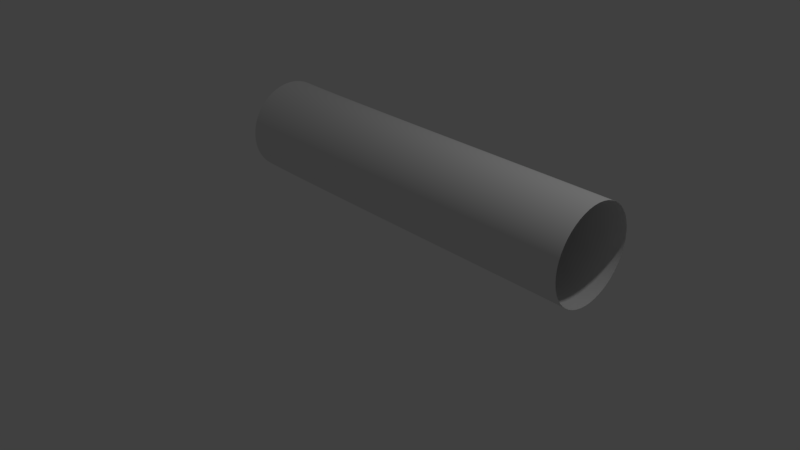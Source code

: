 # Source: tube2.blend  (saved by Blender 2.79.0; exported with 4.5.12 LTS)
import bpy
from mathutils import Matrix  # noqa: F401  (used for matrix-valued properties, if any)

bpy.ops.wm.read_factory_settings(use_empty=True)
scene = bpy.context.scene
scene.name = 'Scene'

# ---- collections
col_collection_1 = bpy.data.collections.new('Collection 1'); scene.collection.children.link(col_collection_1)

# ---- world
world_world = bpy.data.worlds.new('World'); scene.world = world_world
world_world.color = (0.05088, 0.05088, 0.05088)
world_world.use_sun_shadow = False
world_world.sun_shadow_jitter_overblur = 0.0
world_world.cycles.sampling_method = 'MANUAL'

# ---- cameras
cam_camera = bpy.data.cameras.new('Camera')
cam_camera.clip_end = 100.0
cam_camera.lens = 35.0
cam_camera.sensor_width = 32.0
cam_camera.sensor_height = 18.0
cam_camera.ortho_scale = 7.314
cam_camera.dof.focus_distance = 0.0
cam_camera.dof.aperture_fstop = 128.0

# ---- lights
light_lamp = bpy.data.lights.new('Lamp', 'POINT')
light_lamp.transmission_factor = 0.0
light_lamp.cutoff_distance = 30.0
light_lamp.energy = 100.0
light_lamp.shadow_buffer_clip_start = 1.001
light_lamp.shadow_soft_size = 0.1
light_lamp.shadow_maximum_resolution = 0.006
light_lamp.use_absolute_resolution = True

# ---- meshes
me_cubeziercurve = bpy.data.meshes.new('CUBezierCurve')
me_cubeziercurve.from_pydata([(-2.29, 0.4957, 0.1283), (-2.285, 0.4905, 0.2078), (-2.28, 0.475, 0.2842), (-2.274, 0.4499, 0.3565), (-2.269, 0.4159, 0.4243), (-2.264, 0.3738, 0.4867), (-2.259, 0.3242, 0.543), (-2.254, 0.2678, 0.5926), (-2.25, 0.2054, 0.6347), (-2.246, 0.1376, 0.6687), (-2.243, 0.0651, 0.6939), (-2.24, -0.01136, 0.7095), (-2.238, -0.09108, 0.7149), (-2.237, -0.1708, 0.7095), (-2.236, -0.2473, 0.6939), (-2.236, -0.3199, 0.6688), (-2.237, -0.3878, 0.6348), (-2.238, -0.4504, 0.5926), (-2.24, -0.5069, 0.543), (-2.242, -0.5567, 0.4867), (-2.246, -0.599, 0.4243), (-2.249, -0.6331, 0.3566), (-2.254, -0.6585, 0.2842), (-2.258, -0.6742, 0.2079), (-2.263, -0.6797, 0.1283), (-2.269, -0.6745, 0.04872), (-2.274, -0.6589, -0.02761), (-2.28, -0.6339, -0.09999), (-2.285, -0.5999, -0.1677), (-2.29, -0.5578, -0.2301), (-2.295, -0.5082, -0.2865), (-2.3, -0.4518, -0.336), (-2.304, -0.3894, -0.3782), (-2.308, -0.3215, -0.4122), (-2.311, -0.2491, -0.4373), (-2.314, -0.1726, -0.4529), (-2.316, -0.09289, -0.4583), (-2.317, -0.01315, -0.4529), (-2.318, 0.06335, -0.4373), (-2.318, 0.1359, -0.4122), (-2.317, 0.2038, -0.3782), (-2.316, 0.2664, -0.3361), (-2.314, 0.3229, -0.2865), (-2.311, 0.3727, -0.2301), (-2.308, 0.415, -0.1678), (-2.304, 0.4492, -0.1), (-2.3, 0.4745, -0.02764), (-2.296, 0.4902, 0.04869), (-2.059, 0.5011, 0.1157), (-2.055, 0.4958, 0.1954), (-2.051, 0.4803, 0.2718), (-2.047, 0.4552, 0.3443), (-2.043, 0.4212, 0.4121), (-2.039, 0.379, 0.4745), (-2.035, 0.3294, 0.5309), (-2.032, 0.273, 0.5806), (-2.028, 0.2105, 0.6227), (-2.025, 0.1427, 0.6568), (-2.022, 0.07023, 0.6819), (-2.019, -0.006231, 0.6976), (-2.017, -0.08595, 0.7029), (-2.016, -0.1657, 0.6976), (-2.015, -0.2422, 0.6819), (-2.014, -0.3147, 0.6568), (-2.014, -0.3826, 0.6227), (-2.015, -0.4452, 0.5806), (-2.016, -0.5017, 0.5309), (-2.018, -0.5514, 0.4745), (-2.02, -0.5937, 0.4121), (-2.022, -0.6279, 0.3443), (-2.025, -0.6532, 0.2718), (-2.028, -0.6689, 0.1954), (-2.032, -0.6743, 0.1157), (-2.036, -0.669, 0.03608), (-2.04, -0.6535, -0.04032), (-2.044, -0.6284, -0.1128), (-2.048, -0.5944, -0.1806), (-2.052, -0.5522, -0.243), (-2.056, -0.5026, -0.2994), (-2.06, -0.4462, -0.3491), (-2.063, -0.3838, -0.3913), (-2.067, -0.3159, -0.4253), (-2.069, -0.2435, -0.4505), (-2.072, -0.167, -0.4661), (-2.074, -0.08728, -0.4714), (-2.076, -0.007542, -0.4661), (-2.077, 0.06895, -0.4505), (-2.077, 0.1415, -0.4253), (-2.077, 0.2094, -0.3913), (-2.077, 0.272, -0.3491), (-2.075, 0.3285, -0.2994), (-2.074, 0.3782, -0.243), (-2.072, 0.4205, -0.1806), (-2.069, 0.4546, -0.1128), (-2.066, 0.4799, -0.04032), (-2.063, 0.4956, 0.03608), (-1.732, 0.5088, 0.1018), (-1.728, 0.5035, 0.1815), (-1.725, 0.4879, 0.258), (-1.722, 0.4628, 0.3304), (-1.718, 0.4288, 0.3983), (-1.715, 0.3866, 0.4607), (-1.711, 0.337, 0.5172), (-1.708, 0.2806, 0.5668), (-1.705, 0.2181, 0.609), (-1.702, 0.1503, 0.6431), (-1.699, 0.07779, 0.6683), (-1.697, 0.001331, 0.6839), (-1.695, -0.07839, 0.6892), (-1.693, -0.1581, 0.6839), (-1.692, -0.2346, 0.6683), (-1.691, -0.3072, 0.6431), (-1.691, -0.3751, 0.609), (-1.691, -0.4376, 0.5668), (-1.692, -0.4941, 0.5172), (-1.693, -0.5438, 0.4607), (-1.694, -0.5861, 0.3983), (-1.696, -0.6202, 0.3304), (-1.698, -0.6455, 0.258), (-1.701, -0.6612, 0.1815), (-1.704, -0.6666, 0.1018), (-1.707, -0.6614, 0.02214), (-1.711, -0.6458, -0.05429), (-1.714, -0.6207, -0.1268), (-1.718, -0.5867, -0.1946), (-1.721, -0.5445, -0.2571), (-1.725, -0.4949, -0.3135), (-1.728, -0.4385, -0.3632), (-1.731, -0.376, -0.4054), (-1.734, -0.3082, -0.4394), (-1.737, -0.2357, -0.4646), (-1.739, -0.1592, -0.4802), (-1.741, -0.07948, -0.4856), (-1.743, 0.0002572, -0.4802), (-1.744, 0.07675, -0.4646), (-1.745, 0.1493, -0.4394), (-1.745, 0.2172, -0.4054), (-1.745, 0.2797, -0.3632), (-1.744, 0.3362, -0.3135), (-1.743, 0.386, -0.2571), (-1.742, 0.4282, -0.1946), (-1.74, 0.4624, -0.1268), (-1.737, 0.4876, -0.05429), (-1.735, 0.5033, 0.02215), (-1.327, 0.5182, 0.08696), (-1.324, 0.5129, 0.1667), (-1.321, 0.4974, 0.2431), (-1.318, 0.4722, 0.3156), (-1.315, 0.4382, 0.3834), (-1.312, 0.3961, 0.4459), (-1.308, 0.3464, 0.5024), (-1.305, 0.29, 0.552), (-1.302, 0.2275, 0.5942), (-1.3, 0.1597, 0.6283), (-1.297, 0.08721, 0.6535), (-1.295, 0.01074, 0.6691), (-1.293, -0.06898, 0.6745), (-1.291, -0.1487, 0.6691), (-1.29, -0.2252, 0.6535), (-1.289, -0.2977, 0.6283), (-1.289, -0.3656, 0.5942), (-1.289, -0.4282, 0.552), (-1.289, -0.4847, 0.5024), (-1.29, -0.5344, 0.4459), (-1.291, -0.5767, 0.3834), (-1.293, -0.6108, 0.3156), (-1.295, -0.636, 0.2431), (-1.297, -0.6517, 0.1667), (-1.3, -0.6572, 0.08696), (-1.303, -0.6519, 0.007255), (-1.306, -0.6363, -0.06919), (-1.309, -0.6112, -0.1417), (-1.312, -0.5772, -0.2095), (-1.315, -0.535, -0.272), (-1.318, -0.4853, -0.3284), (-1.321, -0.4289, -0.3781), (-1.324, -0.3665, -0.4203), (-1.327, -0.2986, -0.4544), (-1.33, -0.2261, -0.4796), (-1.332, -0.1497, -0.4952), (-1.334, -0.06994, -0.5006), (-1.336, 0.009793, -0.4952), (-1.337, 0.08628, -0.4796), (-1.338, 0.1588, -0.4544), (-1.338, 0.2267, -0.4203), (-1.338, 0.2893, -0.3781), (-1.338, 0.3457, -0.3284), (-1.337, 0.3955, -0.272), (-1.336, 0.4377, -0.2095), (-1.334, 0.4719, -0.1417), (-1.332, 0.4971, -0.06919), (-1.33, 0.5128, 0.007257), (-0.8654, 0.529, 0.07152), (-0.8627, 0.5237, 0.1512), (-0.8598, 0.5081, 0.2277), (-0.8569, 0.483, 0.3002), (-0.8539, 0.449, 0.368), (-0.8509, 0.4068, 0.4305), (-0.848, 0.3571, 0.487), (-0.845, 0.3007, 0.5366), (-0.8422, 0.2383, 0.5788), (-0.8396, 0.1704, 0.6129), (-0.8371, 0.09792, 0.6381), (-0.8348, 0.02146, 0.6537), (-0.8328, -0.05827, 0.6591), (-0.8311, -0.138, 0.6537), (-0.8298, -0.2145, 0.6381), (-0.829, -0.287, 0.6129), (-0.8285, -0.3549, 0.5788), (-0.8284, -0.4175, 0.5366), (-0.8287, -0.4739, 0.487), (-0.8294, -0.5237, 0.4305), (-0.8304, -0.5659, 0.368), (-0.8318, -0.6001, 0.3002), (-0.8336, -0.6253, 0.2277), (-0.8357, -0.641, 0.1512), (-0.8381, -0.6464, 0.07153), (-0.8408, -0.6411, -0.008184), (-0.8437, -0.6255, -0.08464), (-0.8466, -0.6004, -0.1571), (-0.8496, -0.5664, -0.225), (-0.8526, -0.5242, -0.2875), (-0.8556, -0.4746, -0.3439), (-0.8585, -0.4182, -0.3936), (-0.8613, -0.3557, -0.4358), (-0.864, -0.2878, -0.4699), (-0.8664, -0.2153, -0.495), (-0.8687, -0.1389, -0.5107), (-0.8707, -0.05916, -0.516), (-0.8724, 0.02058, -0.5107), (-0.8737, 0.09707, -0.495), (-0.8746, 0.1696, -0.4699), (-0.875, 0.2375, -0.4358), (-0.8751, 0.3, -0.3936), (-0.8748, 0.3565, -0.3439), (-0.8741, 0.4062, -0.2875), (-0.8731, 0.4485, -0.225), (-0.8717, 0.4826, -0.1571), (-0.8699, 0.5079, -0.08464), (-0.8678, 0.5236, -0.008189), (-0.3664, 0.5405, 0.05593), (-0.3639, 0.5352, 0.1356), (-0.3612, 0.5196, 0.2121), (-0.3584, 0.4945, 0.2846), (-0.3555, 0.4605, 0.3525), (-0.3527, 0.4183, 0.415), (-0.3498, 0.3686, 0.4714), (-0.347, 0.3122, 0.5211), (-0.3443, 0.2497, 0.5633), (-0.3417, 0.1819, 0.5973), (-0.3393, 0.1094, 0.6225), (-0.337, 0.03293, 0.6382), (-0.335, -0.04679, 0.6435), (-0.3334, -0.1265, 0.6382), (-0.3321, -0.203, 0.6225), (-0.3312, -0.2756, 0.5973), (-0.3307, -0.3434, 0.5633), (-0.3306, -0.406, 0.5211), (-0.3308, -0.4625, 0.4714), (-0.3314, -0.5122, 0.415), (-0.3323, -0.5545, 0.3525), (-0.3336, -0.5886, 0.2846), (-0.3352, -0.6138, 0.2121), (-0.3372, -0.6295, 0.1357), (-0.3395, -0.6349, 0.05594), (-0.342, -0.6296, -0.02377), (-0.3447, -0.614, -0.1002), (-0.3475, -0.5889, -0.1727), (-0.3504, -0.5549, -0.2406), (-0.3532, -0.5127, -0.3031), (-0.3561, -0.463, -0.3595), (-0.3589, -0.4066, -0.4092), (-0.3616, -0.3442, -0.4514), (-0.3642, -0.2763, -0.4855), (-0.3666, -0.2038, -0.5107), (-0.3689, -0.1274, -0.5263), (-0.3708, -0.04763, -0.5317), (-0.3725, 0.03211, -0.5263), (-0.3738, 0.1086, -0.5107), (-0.3747, 0.1811, -0.4855), (-0.3752, 0.249, -0.4514), (-0.3753, 0.3116, -0.4092), (-0.3751, 0.368, -0.3595), (-0.3745, 0.4178, -0.3031), (-0.3736, 0.46, -0.2406), (-0.3723, 0.4941, -0.1728), (-0.3707, 0.5194, -0.1002), (-0.3687, 0.5351, -0.02379), (0.1501, 0.5522, 0.04059), (0.1525, 0.5469, 0.1203), (0.1551, 0.5314, 0.1968), (0.1578, 0.5062, 0.2693), (0.1605, 0.4722, 0.3371), (0.1633, 0.43, 0.3996), (0.166, 0.3804, 0.4561), (0.1688, 0.3239, 0.5057), (0.1714, 0.2615, 0.548), (0.1739, 0.1936, 0.582), (0.1763, 0.1211, 0.6072), (0.1785, 0.04465, 0.6229), (0.1804, -0.03507, 0.6282), (0.182, -0.1148, 0.6229), (0.1833, -0.1913, 0.6072), (0.1842, -0.2638, 0.582), (0.1847, -0.3317, 0.548), (0.1849, -0.3943, 0.5058), (0.1848, -0.4507, 0.4561), (0.1842, -0.5005, 0.3997), (0.1834, -0.5427, 0.3372), (0.1822, -0.5768, 0.2693), (0.1806, -0.6021, 0.1968), (0.1787, -0.6178, 0.1203), (0.1765, -0.6232, 0.04062), (0.1741, -0.6179, -0.0391), (0.1715, -0.6023, -0.1156), (0.1688, -0.5771, -0.1881), (0.1661, -0.5431, -0.2559), (0.1633, -0.5009, -0.3184), (0.1606, -0.4513, -0.3749), (0.1578, -0.3949, -0.4245), (0.1552, -0.3324, -0.4668), (0.1527, -0.2646, -0.5008), (0.1503, -0.1921, -0.526), (0.1482, -0.1156, -0.5416), (0.1462, -0.03587, -0.547), (0.1446, 0.04386, -0.5417), (0.1433, 0.1204, -0.526), (0.1424, 0.1929, -0.5008), (0.1419, 0.2608, -0.4668), (0.1417, 0.3233, -0.4246), (0.1419, 0.3798, -0.3749), (0.1424, 0.4295, -0.3184), (0.1432, 0.4718, -0.256), (0.1445, 0.5059, -0.1881), (0.146, 0.5311, -0.1156), (0.1479, 0.5468, -0.03913), (0.6643, 0.5637, 0.02591), (0.6666, 0.5584, 0.1056), (0.6691, 0.5428, 0.1821), (0.6717, 0.5177, 0.2546), (0.6744, 0.4836, 0.3225), (0.6771, 0.4415, 0.385), (0.6797, 0.3918, 0.4414), (0.6824, 0.3354, 0.4911), (0.6849, 0.2729, 0.5333), (0.6874, 0.2051, 0.5674), (0.6897, 0.1326, 0.5926), (0.6918, 0.0561, 0.6082), (0.6937, -0.02363, 0.6136), (0.6953, -0.1034, 0.6082), (0.6966, -0.1799, 0.5926), (0.6974, -0.2524, 0.5674), (0.698, -0.3203, 0.5333), (0.6982, -0.3828, 0.4911), (0.698, -0.4393, 0.4414), (0.6975, -0.489, 0.385), (0.6967, -0.5313, 0.3225), (0.6955, -0.5654, 0.2547), (0.694, -0.5906, 0.1821), (0.6922, -0.6063, 0.1057), (0.6901, -0.6117, 0.02596), (0.6878, -0.6064, -0.05376), (0.6853, -0.5908, -0.1302), (0.6827, -0.5657, -0.2027), (0.68, -0.5317, -0.2706), (0.6773, -0.4895, -0.3331), (0.6747, -0.4398, -0.3895), (0.672, -0.3834, -0.4392), (0.6695, -0.3209, -0.4814), (0.667, -0.2531, -0.5155), (0.6647, -0.1806, -0.5407), (0.6626, -0.1041, -0.5563), (0.6607, -0.0244, -0.5617), (0.6591, 0.05533, -0.5563), (0.6579, 0.1318, -0.5407), (0.657, 0.2044, -0.5155), (0.6564, 0.2722, -0.4815), (0.6562, 0.3348, -0.4392), (0.6564, 0.3913, -0.3896), (0.6569, 0.441, -0.3331), (0.6577, 0.4833, -0.2706), (0.6589, 0.5174, -0.2028), (0.6604, 0.5426, -0.1303), (0.6622, 0.5583, -0.05381), (1.157, 0.5744, 0.0123), (1.159, 0.5691, 0.09202), (1.161, 0.5535, 0.1685), (1.164, 0.5283, 0.241), (1.166, 0.4943, 0.3089), (1.169, 0.4521, 0.3714), (1.172, 0.4025, 0.4278), (1.174, 0.346, 0.4775), (1.177, 0.2836, 0.5197), (1.179, 0.2157, 0.5538), (1.181, 0.1432, 0.579), (1.183, 0.06674, 0.5946), (1.185, -0.01299, 0.6), (1.187, -0.09273, 0.5946), (1.188, -0.1692, 0.579), (1.189, -0.2418, 0.5538), (1.189, -0.3096, 0.5198), (1.189, -0.3722, 0.4775), (1.189, -0.4287, 0.4279), (1.189, -0.4784, 0.3714), (1.188, -0.5207, 0.3089), (1.187, -0.5548, 0.2411), (1.185, -0.58, 0.1686), (1.183, -0.5957, 0.09209), (1.181, -0.6011, 0.01237), (1.179, -0.5958, -0.06735), (1.177, -0.5802, -0.1438), (1.174, -0.5551, -0.2163), (1.172, -0.521, -0.2842), (1.169, -0.4788, -0.3467), (1.166, -0.4292, -0.4031), (1.164, -0.3728, -0.4528), (1.161, -0.3103, -0.495), (1.159, -0.2424, -0.5291), (1.157, -0.1699, -0.5543), (1.155, -0.09347, -0.5699), (1.153, -0.01374, -0.5753), (1.151, 0.06599, -0.57), (1.15, 0.1425, -0.5543), (1.149, 0.215, -0.5291), (1.149, 0.2829, -0.4951), (1.149, 0.3454, -0.4529), (1.149, 0.4019, -0.4032), (1.149, 0.4516, -0.3468), (1.15, 0.4939, -0.2843), (1.151, 0.528, -0.2164), (1.153, 0.5533, -0.1439), (1.154, 0.569, -0.06742), (1.607, 0.5837, 0.0001556), (1.609, 0.5784, 0.07988), (1.612, 0.5628, 0.1563), (1.614, 0.5377, 0.2289), (1.617, 0.5036, 0.2967), (1.619, 0.4614, 0.3592), (1.622, 0.4118, 0.4157), (1.624, 0.3554, 0.4654), (1.626, 0.2929, 0.5076), (1.629, 0.225, 0.5417), (1.631, 0.1525, 0.5669), (1.633, 0.07606, 0.5825), (1.635, -0.003672, 0.5879), (1.636, -0.08341, 0.5825), (1.637, -0.1599, 0.5669), (1.638, -0.2324, 0.5417), (1.638, -0.3003, 0.5076), (1.638, -0.3629, 0.4654), (1.638, -0.4193, 0.4158), (1.638, -0.4691, 0.3593), (1.637, -0.5113, 0.2968), (1.636, -0.5454, 0.229), (1.634, -0.5707, 0.1565), (1.633, -0.5864, 0.07999), (1.631, -0.5918, 0.0002651), (1.628, -0.5865, -0.07946), (1.626, -0.5709, -0.1559), (1.624, -0.5457, -0.2284), (1.621, -0.5117, -0.2963), (1.619, -0.4695, -0.3588), (1.616, -0.4199, -0.4153), (1.614, -0.3634, -0.4649), (1.611, -0.301, -0.5072), (1.609, -0.2331, -0.5412), (1.607, -0.1606, -0.5664), (1.605, -0.08414, -0.5821), (1.603, -0.004408, -0.5875), (1.602, 0.07533, -0.5821), (1.601, 0.1518, -0.5665), (1.6, 0.2244, -0.5413), (1.599, 0.2923, -0.5072), (1.599, 0.3548, -0.465), (1.599, 0.4113, -0.4153), (1.6, 0.461, -0.3589), (1.601, 0.5033, -0.2964), (1.602, 0.5374, -0.2285), (1.603, 0.5626, -0.156), (1.605, 0.5783, -0.07957), (1.996, 0.5912, -0.01012), (1.999, 0.5859, 0.06961), (2.001, 0.5703, 0.1461), (2.003, 0.5452, 0.2186), (2.006, 0.5111, 0.2865), (2.008, 0.4689, 0.349), (2.01, 0.4193, 0.4054), (2.013, 0.3629, 0.4551), (2.015, 0.3004, 0.4973), (2.017, 0.2325, 0.5314), (2.019, 0.16, 0.5566), (2.021, 0.08354, 0.5723), (2.022, 0.003808, 0.5776), (2.024, -0.07593, 0.5723), (2.025, -0.1524, 0.5567), (2.025, -0.225, 0.5315), (2.026, -0.2929, 0.4974), (2.026, -0.3554, 0.4552), (2.025, -0.4119, 0.4055), (2.025, -0.4616, 0.3491), (2.024, -0.5039, 0.2866), (2.023, -0.538, 0.2188), (2.021, -0.5632, 0.1462), (2.02, -0.5789, 0.06978), (2.018, -0.5843, -0.009944), (2.015, -0.579, -0.08967), (2.013, -0.5634, -0.1661), (2.011, -0.5383, -0.2387), (2.008, -0.5042, -0.3065), (2.006, -0.4621, -0.369), (2.004, -0.4124, -0.4255), (2.001, -0.356, -0.4752), (1.999, -0.2935, -0.5174), (1.997, -0.2256, -0.5515), (1.995, -0.1531, -0.5767), (1.993, -0.07665, -0.5923), (1.992, 0.003083, -0.5977), (1.99, 0.08282, -0.5923), (1.989, 0.1593, -0.5767), (1.989, 0.2319, -0.5515), (1.988, 0.2998, -0.5175), (1.988, 0.3623, -0.4753), (1.989, 0.4188, -0.4256), (1.989, 0.4685, -0.3692), (1.99, 0.5108, -0.3067), (1.991, 0.5449, -0.2388), (1.993, 0.5701, -0.1663), (1.994, 0.5858, -0.08984), (2.306, 0.5964, -0.01813), (2.308, 0.5911, 0.0616), (2.31, 0.5755, 0.1381), (2.312, 0.5503, 0.2106), (2.314, 0.5163, 0.2785), (2.317, 0.4741, 0.341), (2.319, 0.4244, 0.3974), (2.321, 0.368, 0.4471), (2.323, 0.3055, 0.4894), (2.324, 0.2377, 0.5234), (2.326, 0.1651, 0.5487), (2.328, 0.08867, 0.5643), (2.329, 0.008928, 0.5697), (2.33, -0.07082, 0.5644), (2.33, -0.1473, 0.5487), (2.331, -0.2199, 0.5236), (2.331, -0.2878, 0.4895), (2.331, -0.3503, 0.4473), (2.33, -0.4068, 0.3976), (2.329, -0.4565, 0.3412), (2.328, -0.4988, 0.2787), (2.327, -0.5329, 0.2109), (2.326, -0.5581, 0.1384), (2.324, -0.5738, 0.06189), (2.322, -0.5792, -0.01783), (2.32, -0.5739, -0.09755), (2.318, -0.5583, -0.174), (2.315, -0.5332, -0.2466), (2.313, -0.4992, -0.3144), (2.311, -0.457, -0.3769), (2.309, -0.4073, -0.4334), (2.307, -0.3509, -0.4831), (2.305, -0.2884, -0.5253), (2.303, -0.2205, -0.5594), (2.301, -0.148, -0.5846), (2.3, -0.07153, -0.6003), (2.299, 0.00821, -0.6057), (2.298, 0.08796, -0.6003), (2.297, 0.1645, -0.5847), (2.297, 0.237, -0.5595), (2.297, 0.3049, -0.5255), (2.297, 0.3674, -0.4833), (2.297, 0.4239, -0.4336), (2.298, 0.4737, -0.3772), (2.299, 0.5159, -0.3147), (2.3, 0.55, -0.2468), (2.302, 0.5753, -0.1743), (2.304, 0.591, -0.09785), (2.517, 0.5987, -0.02352), (2.519, 0.5934, 0.0562), (2.521, 0.5778, 0.1327), (2.523, 0.5526, 0.2052), (2.525, 0.5186, 0.2731), (2.526, 0.4764, 0.3356), (2.528, 0.4267, 0.3921), (2.529, 0.3703, 0.4418), (2.531, 0.3078, 0.484), (2.532, 0.2399, 0.5181), (2.533, 0.1674, 0.5434), (2.534, 0.09092, 0.559), (2.534, 0.01117, 0.5645), (2.534, -0.06858, 0.5591), (2.534, -0.1451, 0.5435), (2.534, -0.2176, 0.5184), (2.533, -0.2855, 0.4843), (2.532, -0.3481, 0.4422), (2.531, -0.4046, 0.3925), (2.53, -0.4543, 0.3361), (2.529, -0.4966, 0.2736), (2.527, -0.5307, 0.2058), (2.526, -0.556, 0.1332), (2.524, -0.5716, 0.05679), (2.522, -0.5771, -0.02294), (2.52, -0.5717, -0.1027), (2.518, -0.5561, -0.1791), (2.516, -0.531, -0.2517), (2.514, -0.497, -0.3195), (2.512, -0.4548, -0.3821), (2.51, -0.4051, -0.4385), (2.509, -0.3487, -0.4883), (2.507, -0.2862, -0.5305), (2.506, -0.2183, -0.5646), (2.505, -0.1458, -0.5898), (2.505, -0.06929, -0.6055), (2.504, 0.01046, -0.6109), (2.504, 0.09021, -0.6056), (2.504, 0.1667, -0.59), (2.504, 0.2393, -0.5648), (2.505, 0.3072, -0.5308), (2.506, 0.3697, -0.4886), (2.507, 0.4262, -0.439), (2.508, 0.4759, -0.3825), (2.509, 0.5182, -0.3201), (2.511, 0.5523, -0.2522), (2.513, 0.5776, -0.1797), (2.515, 0.5933, -0.1032)], [], [(0, 48, 95, 47), (1, 49, 48, 0), (2, 50, 49, 1), (3, 51, 50, 2), (4, 52, 51, 3), (5, 53, 52, 4), (6, 54, 53, 5), (7, 55, 54, 6), (8, 56, 55, 7), (9, 57, 56, 8), (10, 58, 57, 9), (11, 59, 58, 10), (12, 60, 59, 11), (13, 61, 60, 12), (14, 62, 61, 13), (15, 63, 62, 14), (16, 64, 63, 15), (17, 65, 64, 16), (18, 66, 65, 17), (19, 67, 66, 18), (20, 68, 67, 19), (21, 69, 68, 20), (22, 70, 69, 21), (23, 71, 70, 22), (24, 72, 71, 23), (25, 73, 72, 24), (26, 74, 73, 25), (27, 75, 74, 26), (28, 76, 75, 27), (29, 77, 76, 28), (30, 78, 77, 29), (31, 79, 78, 30), (32, 80, 79, 31), (33, 81, 80, 32), (34, 82, 81, 33), (35, 83, 82, 34), (36, 84, 83, 35), (37, 85, 84, 36), (38, 86, 85, 37), (39, 87, 86, 38), (40, 88, 87, 39), (41, 89, 88, 40), (42, 90, 89, 41), (43, 91, 90, 42), (44, 92, 91, 43), (45, 93, 92, 44), (46, 94, 93, 45), (47, 95, 94, 46), (48, 96, 143, 95), (49, 97, 96, 48), (50, 98, 97, 49), (51, 99, 98, 50), (52, 100, 99, 51), (53, 101, 100, 52), (54, 102, 101, 53), (55, 103, 102, 54), (56, 104, 103, 55), (57, 105, 104, 56), (58, 106, 105, 57), (59, 107, 106, 58), (60, 108, 107, 59), (61, 109, 108, 60), (62, 110, 109, 61), (63, 111, 110, 62), (64, 112, 111, 63), (65, 113, 112, 64), (66, 114, 113, 65), (67, 115, 114, 66), (68, 116, 115, 67), (69, 117, 116, 68), (70, 118, 117, 69), (71, 119, 118, 70), (72, 120, 119, 71), (73, 121, 120, 72), (74, 122, 121, 73), (75, 123, 122, 74), (76, 124, 123, 75), (77, 125, 124, 76), (78, 126, 125, 77), (79, 127, 126, 78), (80, 128, 127, 79), (81, 129, 128, 80), (82, 130, 129, 81), (83, 131, 130, 82), (84, 132, 131, 83), (85, 133, 132, 84), (86, 134, 133, 85), (87, 135, 134, 86), (88, 136, 135, 87), (89, 137, 136, 88), (90, 138, 137, 89), (91, 139, 138, 90), (92, 140, 139, 91), (93, 141, 140, 92), (94, 142, 141, 93), (95, 143, 142, 94), (96, 144, 191, 143), (97, 145, 144, 96), (98, 146, 145, 97), (99, 147, 146, 98), (100, 148, 147, 99), (101, 149, 148, 100), (102, 150, 149, 101), (103, 151, 150, 102), (104, 152, 151, 103), (105, 153, 152, 104), (106, 154, 153, 105), (107, 155, 154, 106), (108, 156, 155, 107), (109, 157, 156, 108), (110, 158, 157, 109), (111, 159, 158, 110), (112, 160, 159, 111), (113, 161, 160, 112), (114, 162, 161, 113), (115, 163, 162, 114), (116, 164, 163, 115), (117, 165, 164, 116), (118, 166, 165, 117), (119, 167, 166, 118), (120, 168, 167, 119), (121, 169, 168, 120), (122, 170, 169, 121), (123, 171, 170, 122), (124, 172, 171, 123), (125, 173, 172, 124), (126, 174, 173, 125), (127, 175, 174, 126), (128, 176, 175, 127), (129, 177, 176, 128), (130, 178, 177, 129), (131, 179, 178, 130), (132, 180, 179, 131), (133, 181, 180, 132), (134, 182, 181, 133), (135, 183, 182, 134), (136, 184, 183, 135), (137, 185, 184, 136), (138, 186, 185, 137), (139, 187, 186, 138), (140, 188, 187, 139), (141, 189, 188, 140), (142, 190, 189, 141), (143, 191, 190, 142), (144, 192, 239, 191), (145, 193, 192, 144), (146, 194, 193, 145), (147, 195, 194, 146), (148, 196, 195, 147), (149, 197, 196, 148), (150, 198, 197, 149), (151, 199, 198, 150), (152, 200, 199, 151), (153, 201, 200, 152), (154, 202, 201, 153), (155, 203, 202, 154), (156, 204, 203, 155), (157, 205, 204, 156), (158, 206, 205, 157), (159, 207, 206, 158), (160, 208, 207, 159), (161, 209, 208, 160), (162, 210, 209, 161), (163, 211, 210, 162), (164, 212, 211, 163), (165, 213, 212, 164), (166, 214, 213, 165), (167, 215, 214, 166), (168, 216, 215, 167), (169, 217, 216, 168), (170, 218, 217, 169), (171, 219, 218, 170), (172, 220, 219, 171), (173, 221, 220, 172), (174, 222, 221, 173), (175, 223, 222, 174), (176, 224, 223, 175), (177, 225, 224, 176), (178, 226, 225, 177), (179, 227, 226, 178), (180, 228, 227, 179), (181, 229, 228, 180), (182, 230, 229, 181), (183, 231, 230, 182), (184, 232, 231, 183), (185, 233, 232, 184), (186, 234, 233, 185), (187, 235, 234, 186), (188, 236, 235, 187), (189, 237, 236, 188), (190, 238, 237, 189), (191, 239, 238, 190), (192, 240, 287, 239), (193, 241, 240, 192), (194, 242, 241, 193), (195, 243, 242, 194), (196, 244, 243, 195), (197, 245, 244, 196), (198, 246, 245, 197), (199, 247, 246, 198), (200, 248, 247, 199), (201, 249, 248, 200), (202, 250, 249, 201), (203, 251, 250, 202), (204, 252, 251, 203), (205, 253, 252, 204), (206, 254, 253, 205), (207, 255, 254, 206), (208, 256, 255, 207), (209, 257, 256, 208), (210, 258, 257, 209), (211, 259, 258, 210), (212, 260, 259, 211), (213, 261, 260, 212), (214, 262, 261, 213), (215, 263, 262, 214), (216, 264, 263, 215), (217, 265, 264, 216), (218, 266, 265, 217), (219, 267, 266, 218), (220, 268, 267, 219), (221, 269, 268, 220), (222, 270, 269, 221), (223, 271, 270, 222), (224, 272, 271, 223), (225, 273, 272, 224), (226, 274, 273, 225), (227, 275, 274, 226), (228, 276, 275, 227), (229, 277, 276, 228), (230, 278, 277, 229), (231, 279, 278, 230), (232, 280, 279, 231), (233, 281, 280, 232), (234, 282, 281, 233), (235, 283, 282, 234), (236, 284, 283, 235), (237, 285, 284, 236), (238, 286, 285, 237), (239, 287, 286, 238), (240, 288, 335, 287), (241, 289, 288, 240), (242, 290, 289, 241), (243, 291, 290, 242), (244, 292, 291, 243), (245, 293, 292, 244), (246, 294, 293, 245), (247, 295, 294, 246), (248, 296, 295, 247), (249, 297, 296, 248), (250, 298, 297, 249), (251, 299, 298, 250), (252, 300, 299, 251), (253, 301, 300, 252), (254, 302, 301, 253), (255, 303, 302, 254), (256, 304, 303, 255), (257, 305, 304, 256), (258, 306, 305, 257), (259, 307, 306, 258), (260, 308, 307, 259), (261, 309, 308, 260), (262, 310, 309, 261), (263, 311, 310, 262), (264, 312, 311, 263), (265, 313, 312, 264), (266, 314, 313, 265), (267, 315, 314, 266), (268, 316, 315, 267), (269, 317, 316, 268), (270, 318, 317, 269), (271, 319, 318, 270), (272, 320, 319, 271), (273, 321, 320, 272), (274, 322, 321, 273), (275, 323, 322, 274), (276, 324, 323, 275), (277, 325, 324, 276), (278, 326, 325, 277), (279, 327, 326, 278), (280, 328, 327, 279), (281, 329, 328, 280), (282, 330, 329, 281), (283, 331, 330, 282), (284, 332, 331, 283), (285, 333, 332, 284), (286, 334, 333, 285), (287, 335, 334, 286), (288, 336, 383, 335), (289, 337, 336, 288), (290, 338, 337, 289), (291, 339, 338, 290), (292, 340, 339, 291), (293, 341, 340, 292), (294, 342, 341, 293), (295, 343, 342, 294), (296, 344, 343, 295), (297, 345, 344, 296), (298, 346, 345, 297), (299, 347, 346, 298), (300, 348, 347, 299), (301, 349, 348, 300), (302, 350, 349, 301), (303, 351, 350, 302), (304, 352, 351, 303), (305, 353, 352, 304), (306, 354, 353, 305), (307, 355, 354, 306), (308, 356, 355, 307), (309, 357, 356, 308), (310, 358, 357, 309), (311, 359, 358, 310), (312, 360, 359, 311), (313, 361, 360, 312), (314, 362, 361, 313), (315, 363, 362, 314), (316, 364, 363, 315), (317, 365, 364, 316), (318, 366, 365, 317), (319, 367, 366, 318), (320, 368, 367, 319), (321, 369, 368, 320), (322, 370, 369, 321), (323, 371, 370, 322), (324, 372, 371, 323), (325, 373, 372, 324), (326, 374, 373, 325), (327, 375, 374, 326), (328, 376, 375, 327), (329, 377, 376, 328), (330, 378, 377, 329), (331, 379, 378, 330), (332, 380, 379, 331), (333, 381, 380, 332), (334, 382, 381, 333), (335, 383, 382, 334), (336, 384, 431, 383), (337, 385, 384, 336), (338, 386, 385, 337), (339, 387, 386, 338), (340, 388, 387, 339), (341, 389, 388, 340), (342, 390, 389, 341), (343, 391, 390, 342), (344, 392, 391, 343), (345, 393, 392, 344), (346, 394, 393, 345), (347, 395, 394, 346), (348, 396, 395, 347), (349, 397, 396, 348), (350, 398, 397, 349), (351, 399, 398, 350), (352, 400, 399, 351), (353, 401, 400, 352), (354, 402, 401, 353), (355, 403, 402, 354), (356, 404, 403, 355), (357, 405, 404, 356), (358, 406, 405, 357), (359, 407, 406, 358), (360, 408, 407, 359), (361, 409, 408, 360), (362, 410, 409, 361), (363, 411, 410, 362), (364, 412, 411, 363), (365, 413, 412, 364), (366, 414, 413, 365), (367, 415, 414, 366), (368, 416, 415, 367), (369, 417, 416, 368), (370, 418, 417, 369), (371, 419, 418, 370), (372, 420, 419, 371), (373, 421, 420, 372), (374, 422, 421, 373), (375, 423, 422, 374), (376, 424, 423, 375), (377, 425, 424, 376), (378, 426, 425, 377), (379, 427, 426, 378), (380, 428, 427, 379), (381, 429, 428, 380), (382, 430, 429, 381), (383, 431, 430, 382), (384, 432, 479, 431), (385, 433, 432, 384), (386, 434, 433, 385), (387, 435, 434, 386), (388, 436, 435, 387), (389, 437, 436, 388), (390, 438, 437, 389), (391, 439, 438, 390), (392, 440, 439, 391), (393, 441, 440, 392), (394, 442, 441, 393), (395, 443, 442, 394), (396, 444, 443, 395), (397, 445, 444, 396), (398, 446, 445, 397), (399, 447, 446, 398), (400, 448, 447, 399), (401, 449, 448, 400), (402, 450, 449, 401), (403, 451, 450, 402), (404, 452, 451, 403), (405, 453, 452, 404), (406, 454, 453, 405), (407, 455, 454, 406), (408, 456, 455, 407), (409, 457, 456, 408), (410, 458, 457, 409), (411, 459, 458, 410), (412, 460, 459, 411), (413, 461, 460, 412), (414, 462, 461, 413), (415, 463, 462, 414), (416, 464, 463, 415), (417, 465, 464, 416), (418, 466, 465, 417), (419, 467, 466, 418), (420, 468, 467, 419), (421, 469, 468, 420), (422, 470, 469, 421), (423, 471, 470, 422), (424, 472, 471, 423), (425, 473, 472, 424), (426, 474, 473, 425), (427, 475, 474, 426), (428, 476, 475, 427), (429, 477, 476, 428), (430, 478, 477, 429), (431, 479, 478, 430), (432, 480, 527, 479), (433, 481, 480, 432), (434, 482, 481, 433), (435, 483, 482, 434), (436, 484, 483, 435), (437, 485, 484, 436), (438, 486, 485, 437), (439, 487, 486, 438), (440, 488, 487, 439), (441, 489, 488, 440), (442, 490, 489, 441), (443, 491, 490, 442), (444, 492, 491, 443), (445, 493, 492, 444), (446, 494, 493, 445), (447, 495, 494, 446), (448, 496, 495, 447), (449, 497, 496, 448), (450, 498, 497, 449), (451, 499, 498, 450), (452, 500, 499, 451), (453, 501, 500, 452), (454, 502, 501, 453), (455, 503, 502, 454), (456, 504, 503, 455), (457, 505, 504, 456), (458, 506, 505, 457), (459, 507, 506, 458), (460, 508, 507, 459), (461, 509, 508, 460), (462, 510, 509, 461), (463, 511, 510, 462), (464, 512, 511, 463), (465, 513, 512, 464), (466, 514, 513, 465), (467, 515, 514, 466), (468, 516, 515, 467), (469, 517, 516, 468), (470, 518, 517, 469), (471, 519, 518, 470), (472, 520, 519, 471), (473, 521, 520, 472), (474, 522, 521, 473), (475, 523, 522, 474), (476, 524, 523, 475), (477, 525, 524, 476), (478, 526, 525, 477), (479, 527, 526, 478), (480, 528, 575, 527), (481, 529, 528, 480), (482, 530, 529, 481), (483, 531, 530, 482), (484, 532, 531, 483), (485, 533, 532, 484), (486, 534, 533, 485), (487, 535, 534, 486), (488, 536, 535, 487), (489, 537, 536, 488), (490, 538, 537, 489), (491, 539, 538, 490), (492, 540, 539, 491), (493, 541, 540, 492), (494, 542, 541, 493), (495, 543, 542, 494), (496, 544, 543, 495), (497, 545, 544, 496), (498, 546, 545, 497), (499, 547, 546, 498), (500, 548, 547, 499), (501, 549, 548, 500), (502, 550, 549, 501), (503, 551, 550, 502), (504, 552, 551, 503), (505, 553, 552, 504), (506, 554, 553, 505), (507, 555, 554, 506), (508, 556, 555, 507), (509, 557, 556, 508), (510, 558, 557, 509), (511, 559, 558, 510), (512, 560, 559, 511), (513, 561, 560, 512), (514, 562, 561, 513), (515, 563, 562, 514), (516, 564, 563, 515), (517, 565, 564, 516), (518, 566, 565, 517), (519, 567, 566, 518), (520, 568, 567, 519), (521, 569, 568, 520), (522, 570, 569, 521), (523, 571, 570, 522), (524, 572, 571, 523), (525, 573, 572, 524), (526, 574, 573, 525), (527, 575, 574, 526), (528, 576, 623, 575), (529, 577, 576, 528), (530, 578, 577, 529), (531, 579, 578, 530), (532, 580, 579, 531), (533, 581, 580, 532), (534, 582, 581, 533), (535, 583, 582, 534), (536, 584, 583, 535), (537, 585, 584, 536), (538, 586, 585, 537), (539, 587, 586, 538), (540, 588, 587, 539), (541, 589, 588, 540), (542, 590, 589, 541), (543, 591, 590, 542), (544, 592, 591, 543), (545, 593, 592, 544), (546, 594, 593, 545), (547, 595, 594, 546), (548, 596, 595, 547), (549, 597, 596, 548), (550, 598, 597, 549), (551, 599, 598, 550), (552, 600, 599, 551), (553, 601, 600, 552), (554, 602, 601, 553), (555, 603, 602, 554), (556, 604, 603, 555), (557, 605, 604, 556), (558, 606, 605, 557), (559, 607, 606, 558), (560, 608, 607, 559), (561, 609, 608, 560), (562, 610, 609, 561), (563, 611, 610, 562), (564, 612, 611, 563), (565, 613, 612, 564), (566, 614, 613, 565), (567, 615, 614, 566), (568, 616, 615, 567), (569, 617, 616, 568), (570, 618, 617, 569), (571, 619, 618, 570), (572, 620, 619, 571), (573, 621, 620, 572), (574, 622, 621, 573), (575, 623, 622, 574)])
me_cubeziercurve.polygons.foreach_set('use_smooth', [True] * 576)
me_cubeziercurve.use_remesh_preserve_volume = False
me_cubeziercurve.use_remesh_preserve_attributes = False
me_cubeziercurve.use_mirror_vertex_groups = False
me_cubeziercurve.auto_texspace = False
me_cubeziercurve.update()

# ---- curves / text
cu_beziercircle = bpy.data.curves.new('BezierCircle', 'CURVE')
cu_beziercircle.dimensions = '3D'
_sp = cu_beziercircle.splines.new('BEZIER'); _sp.bezier_points.add(3)
_sp.bezier_points.foreach_set('co', [-1.0, 0.0, 0.0, 0.0, 1.0, 0.0, 1.0, 0.0, 0.0, 0.0, -1.0, 0.0])
_sp.bezier_points.foreach_set('handle_left', [-1.0, -0.5521, 0.0, -0.5521, 1.0, 0.0, 1.0, 0.5521, 0.0, 0.5521, -1.0, 0.0])
_sp.bezier_points.foreach_set('handle_right', [-1.0, 0.5521, 0.0, 0.5521, 1.0, 0.0, 1.0, -0.5521, 0.0, -0.5521, -1.0, 0.0])
for _p, _l, _r in zip(_sp.bezier_points, ['AUTO', 'AUTO', 'AUTO', 'AUTO'], ['AUTO', 'AUTO', 'AUTO', 'AUTO']): _p.handle_left_type = _l; _p.handle_right_type = _r
_sp.order_u = 0
_sp.order_v = 0
_sp.use_cyclic_u = True
cu_beziercircle.use_path = True
cu_beziercircle.use_path_clamp = True
cu_beziercircle.bevel_resolution = 0
cu_beziercircle.fill_mode = 'HALF'

# ---- objects
ob_beziercircle = bpy.data.objects.new('BezierCircle', cu_beziercircle)
ob_beziercurve = bpy.data.objects.new('BezierCurve', me_cubeziercurve)
ob_lamp = bpy.data.objects.new('Lamp', light_lamp)
ob_camera = bpy.data.objects.new('Camera', cam_camera)

# ---- transforms, parenting, visibility, modifiers, constraints
ob_beziercircle.location = (0.849, -0.9035, 1.0)
ob_beziercircle.scale = (0.5879, 0.5879, 0.5879)
ob_beziercircle.lineart.crease_threshold = 0.0
ob_beziercurve.location = (0.7058, 0.1195, 1.217)
ob_beziercurve.lineart.crease_threshold = 0.0
ob_lamp.location = (4.076, 1.005, 5.904)
ob_lamp.rotation_euler = (0.6503, 0.05522, 1.866)
ob_lamp.lock_rotations_4d = False
ob_lamp.empty_display_type = 'ARROWS'
ob_lamp.color = (0.0, 0.0, 0.0, 0.0)
ob_lamp.lineart.crease_threshold = 0.0
ob_camera.location = (7.481, -6.508, 5.344)
ob_camera.rotation_euler = (1.109, 0.0, 0.8149)
ob_camera.lock_rotations_4d = False
ob_camera.empty_display_type = 'ARROWS'
ob_camera.color = (0.0, 0.0, 0.0, 0.0)
ob_camera.display_type = 'WIRE'
ob_camera.lineart.crease_threshold = 0.0

# ---- collection membership
col_collection_1.objects.link(ob_beziercircle)
col_collection_1.objects.link(ob_beziercurve)
col_collection_1.objects.link(ob_lamp)
col_collection_1.objects.link(ob_camera)

# ---- scene / render settings (as saved in the file)
scene.camera = ob_camera
scene.frame_start = 1; scene.frame_end = 250; scene.frame_set(1)
scene.render.engine = 'BLENDER_EEVEE_NEXT'
scene.render.resolution_percentage = 50
scene.render.dither_intensity = 0.0
scene.cycles.use_denoising = False
scene.cycles.samples = 128
scene.cycles.sampling_pattern = 'TABULATED_SOBOL'
scene.cycles.use_adaptive_sampling = False
scene.cycles.use_light_tree = False
scene.cycles.blur_glossy = 0.0
scene.cycles.sample_clamp_indirect = 0.0
scene.view_settings.view_transform = 'Standard'
bpy.context.view_layer.update()
